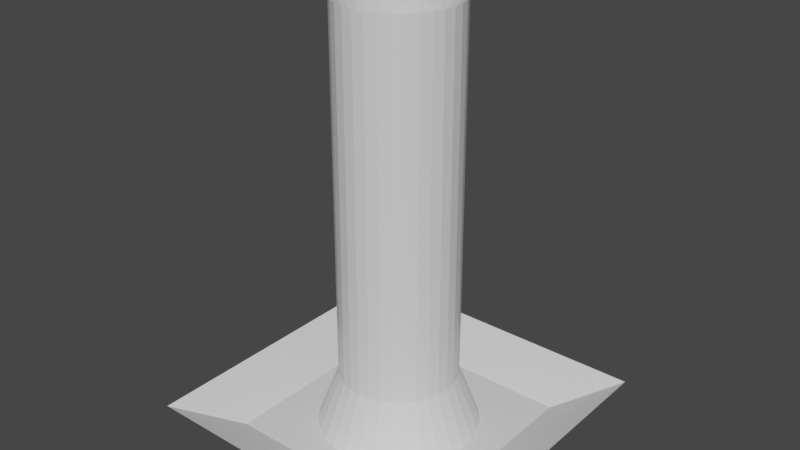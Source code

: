 # Source: agujero_ojos_02.blend  (saved by Blender 2.91.10; exported with 4.5.12 LTS)
import bpy
from mathutils import Matrix  # noqa: F401  (used for matrix-valued properties, if any)

bpy.ops.wm.read_factory_settings(use_empty=True)
scene = bpy.context.scene
scene.name = 'Scene'

# ---- materials (node trees are filled in below, after node groups)
mat_material = bpy.data.materials.new('Material')
mat_material.alpha_threshold = 0.0
mat_material.use_transparent_shadow = False
mat_material.line_color = (0.0, 0.0, 0.0, 1.0)

# ---- material node trees
mat_material.use_nodes = True; mat_material.node_tree.nodes.clear()
_N = mat_material.node_tree.nodes; _L = mat_material.node_tree.links
n0 = _N.new('ShaderNodeOutputMaterial'); n0.name = 'Material Output'; n0.location = (300, 300)
n1 = _N.new('ShaderNodeBsdfPrincipled'); n1.name = 'Principled BSDF'; n1.location = (10, 300)
n1.distribution = 'GGX'
n1.subsurface_method = 'BURLEY'
n1.inputs[2].default_value = 0.4
n1.inputs[3].default_value = 1.45
n1.inputs[27].default_value = (0.0, 0.0, 0.0, 1.0)
n1.inputs[28].default_value = 1.0
_L.new(n1.outputs[0], n0.inputs[0])
n0.is_active_output = True

# ---- world
world_world = bpy.data.worlds.new('World'); scene.world = world_world
world_world.use_nodes = True; world_world.node_tree.nodes.clear()
_N = world_world.node_tree.nodes; _L = world_world.node_tree.links
n0 = _N.new('ShaderNodeOutputWorld'); n0.name = 'World Output'; n0.location = (300, 300)
n1 = _N.new('ShaderNodeBackground'); n1.name = 'Background'; n1.location = (10, 300)
n1.inputs[0].default_value = (0.05088, 0.05088, 0.05088, 1.0)
_L.new(n1.outputs[0], n0.inputs[0])
n0.is_active_output = True
world_world.color = (0.05088, 0.05088, 0.05088)
world_world.use_sun_shadow = False
world_world.sun_shadow_jitter_overblur = 0.0

# ---- meshes
me_cube = bpy.data.meshes.new('Cube')
me_cube.from_pydata([(-0.001989, -0.0603, 0.4489), (-0.0199, -0.07815, -0.4489), (-0.001989, -0.1686, 0.4489), (-0.0199, -0.1508, -0.4489), (-0.1107, -0.0603, 0.4489), (-0.09275, -0.07815, -0.4489), (-0.1107, -0.1686, 0.4489), (-0.09275, -0.1508, -0.4489), (-0.05697, -0.1415, -0.4489), (-0.05697, -0.1341, 1.471), (-0.05165, -0.08745, -0.4489), (-0.06229, -0.1409, -0.4489), (-0.05309, -0.09468, 1.471), (-0.06085, -0.1337, 1.471), (-0.04653, -0.089, -0.4489), (-0.04935, -0.09581, 1.471), (-0.06741, -0.1394, -0.4489), (-0.06458, -0.1326, 1.471), (-0.04182, -0.09152, -0.4489), (-0.04591, -0.09765, 1.471), (-0.07212, -0.1369, -0.4489), (-0.06802, -0.1307, 1.471), (-0.07625, -0.1335, -0.4489), (-0.07104, -0.1283, 1.471), (-0.03768, -0.09491, -0.4489), (-0.0429, -0.1001, 1.471), (-0.07965, -0.1293, -0.4489), (-0.07352, -0.1253, 1.471), (-0.03429, -0.09904, -0.4489), (-0.04042, -0.1031, 1.471), (-0.08217, -0.1246, -0.4489), (-0.07535, -0.1218, 1.471), (-0.03177, -0.1038, -0.4489), (-0.03858, -0.1066, 1.471), (-0.08372, -0.1195, -0.4489), (-0.07649, -0.1181, 1.471), (-0.08424, -0.1142, -0.4489), (-0.07687, -0.1142, 1.471), (-0.03022, -0.1089, -0.4489), (-0.03745, -0.1103, 1.471), (-0.08372, -0.1089, -0.4489), (-0.07649, -0.1103, 1.471), (-0.0297, -0.1142, -0.4489), (-0.03707, -0.1142, 1.471), (-0.08217, -0.1038, -0.4489), (-0.07535, -0.1066, 1.471), (-0.03022, -0.1195, -0.4489), (-0.03745, -0.1181, 1.471), (-0.07965, -0.09904, -0.4489), (-0.07352, -0.1031, 1.471), (-0.07625, -0.09491, -0.4489), (-0.07104, -0.1001, 1.471), (-0.03177, -0.1246, -0.4489), (-0.03858, -0.1218, 1.471), (-0.07212, -0.09152, -0.4489), (-0.06802, -0.09765, 1.471), (-0.03429, -0.1293, -0.4489), (-0.04042, -0.1253, 1.471), (-0.06741, -0.089, -0.4489), (-0.06458, -0.09581, 1.471), (-0.03768, -0.1335, -0.4489), (-0.0429, -0.1283, 1.471), (-0.06229, -0.08745, -0.4489), (-0.06085, -0.09468, 1.471), (-0.04182, -0.1369, -0.4489), (-0.04591, -0.1307, 1.471), (-0.05697, -0.08692, -0.4489), (-0.05697, -0.0943, 1.471), (-0.04653, -0.1394, -0.4489), (-0.04935, -0.1326, 1.471), (-0.05165, -0.1409, -0.4489), (-0.05309, -0.1337, 1.471), (-0.05697, -0.1341, 14.02), (-0.05309, -0.09468, 14.02), (-0.06085, -0.1337, 14.02), (-0.04935, -0.09581, 14.02), (-0.06458, -0.1326, 14.02), (-0.04591, -0.09765, 14.02), (-0.06802, -0.1307, 14.02), (-0.07104, -0.1283, 14.02), (-0.0429, -0.1001, 14.02), (-0.07352, -0.1253, 14.02), (-0.04042, -0.1031, 14.02), (-0.07535, -0.1218, 14.02), (-0.03858, -0.1066, 14.02), (-0.07649, -0.1181, 14.02), (-0.07687, -0.1142, 14.02), (-0.03745, -0.1103, 14.02), (-0.07649, -0.1103, 14.02), (-0.03707, -0.1142, 14.02), (-0.07535, -0.1066, 14.02), (-0.03745, -0.1181, 14.02), (-0.07352, -0.1031, 14.02), (-0.07104, -0.1001, 14.02), (-0.03858, -0.1218, 14.02), (-0.06802, -0.09765, 14.02), (-0.04042, -0.1253, 14.02), (-0.06458, -0.09581, 14.02), (-0.0429, -0.1283, 14.02), (-0.06085, -0.09468, 14.02), (-0.04591, -0.1307, 14.02), (-0.05697, -0.0943, 14.02), (-0.04935, -0.1326, 14.02), (-0.05309, -0.1337, 14.02)], [], [(3, 2, 6, 7), (7, 6, 4, 5), (1, 0, 2, 3), (5, 4, 0, 1), (8, 11, 13, 9), (13, 11, 16, 17), (17, 16, 20, 21), (21, 20, 22, 23), (26, 27, 23, 22), (30, 31, 27, 26), (34, 35, 31, 30), (36, 37, 35, 34), (40, 41, 37, 36), (44, 45, 41, 40), (48, 49, 45, 44), (50, 51, 49, 48), (54, 55, 51, 50), (58, 59, 55, 54), (62, 63, 59, 58), (66, 67, 63, 62), (67, 66, 10, 12), (12, 10, 14, 15), (18, 19, 15, 14), (24, 25, 19, 18), (25, 24, 28, 29), (29, 28, 32, 33), (33, 32, 38, 39), (39, 38, 42, 43), (43, 42, 46, 47), (47, 46, 52, 53), (53, 52, 56, 57), (57, 56, 60, 61), (61, 60, 64, 65), (65, 64, 68, 69), (69, 68, 70, 71), (71, 70, 8, 9), (22, 7, 5, 1, 3, 60, 56, 52, 46, 42, 38, 32, 28, 24, 18, 14, 10, 66, 62, 58, 54, 50, 48, 44, 40, 36, 34, 30, 26), (60, 3, 7, 22, 20, 16, 11, 8, 70, 68, 64), (39, 43, 89, 87), (45, 49, 92, 90), (19, 25, 80, 77), (13, 17, 76, 74), (61, 65, 100, 98), (31, 35, 85, 83), (63, 67, 101, 99), (43, 47, 91, 89), (49, 51, 93, 92), (17, 21, 78, 76), (25, 29, 82, 80), (65, 69, 102, 100), (35, 37, 86, 85), (67, 12, 73, 101), (47, 53, 94, 91), (51, 55, 95, 93), (21, 23, 79, 78), (29, 33, 84, 82), (69, 71, 103, 102), (37, 41, 88, 86), (12, 15, 75, 73), (53, 57, 96, 94), (23, 27, 81, 79), (55, 59, 97, 95), (71, 9, 72, 103), (33, 39, 87, 84), (9, 13, 74, 72), (41, 45, 90, 88), (15, 19, 77, 75), (57, 61, 98, 96), (27, 31, 83, 81), (59, 63, 99, 97)])
_uv = me_cube.uv_layers.new(name='UVMap')
_uv.uv.foreach_set('vector', [0.835, 0.1648, 0.9997, 8.831e-05, 9.407e-05, 8.831e-05, 0.1648, 0.1648, 0.1648, 0.1648, 9.407e-05, 8.831e-05, 9.407e-05, 0.9997, 0.1648, 0.835, 0.835, 0.835, 0.9997, 0.9997, 0.9997, 8.831e-05, 0.835, 0.1648, 0.1648, 0.835, 9.407e-05, 0.9997, 0.9997, 0.9997, 0.835, 0.835, 0.8428, 0.0, 0.8734, 0.000189, 0.8613, 0.4995, 0.8305, 0.4995, 0.8613, 0.4995, 0.8734, 0.000189, 0.904, 0.0001735, 0.892, 0.4995, 0.892, 0.4995, 0.904, 0.0001735, 0.9346, 0.0001571, 0.9228, 0.4995, 0.9228, 0.4995, 0.9346, 0.0001571, 0.9652, 0.0001401, 0.9536, 0.4996, 0.996, 0.0001225, 0.9844, 0.4996, 0.9536, 0.4996, 0.9652, 0.0001401, 0.0473, 0.0001046, 0.03104, 0.4992, 0.0003171, 0.4992, 0.01671, 9.856e-05, 0.07789, 0.0001099, 0.06176, 0.4992, 0.03104, 0.4992, 0.0473, 0.0001046, 0.1085, 0.0001144, 0.09248, 0.4992, 0.06176, 0.4992, 0.07789, 0.0001099, 0.1391, 0.0001181, 0.1232, 0.4992, 0.09248, 0.4992, 0.1085, 0.0001144, 0.1697, 0.0001211, 0.1539, 0.4992, 0.1232, 0.4992, 0.1391, 0.0001181, 0.2003, 0.0001234, 0.1847, 0.4993, 0.1539, 0.4992, 0.1697, 0.0001211, 0.2309, 0.0001249, 0.2154, 0.4993, 0.1847, 0.4993, 0.2003, 0.0001234, 0.2615, 0.0001257, 0.2461, 0.4993, 0.2154, 0.4993, 0.2309, 0.0001249, 0.292, 0.0001257, 0.2768, 0.4993, 0.2461, 0.4993, 0.2615, 0.0001257, 0.3226, 0.000125, 0.3076, 0.4993, 0.2768, 0.4993, 0.292, 0.0001257, 0.3532, 0.0001236, 0.3383, 0.4993, 0.3076, 0.4993, 0.3226, 0.000125, 0.3383, 0.4993, 0.3532, 0.0001236, 0.3838, 0.0001214, 0.3691, 0.4993, 0.3691, 0.4993, 0.3838, 0.0001214, 0.4144, 0.0001185, 0.3998, 0.4993, 0.445, 0.0001148, 0.4305, 0.4993, 0.3998, 0.4993, 0.4144, 0.0001185, 0.4756, 0.0001104, 0.4613, 0.4993, 0.4305, 0.4993, 0.445, 0.0001148, 0.4613, 0.4993, 0.4756, 0.0001104, 0.5062, 0.0001054, 0.492, 0.4994, 0.492, 0.4994, 0.5062, 0.0001054, 0.5368, 9.954e-05, 0.5228, 0.4994, 0.5228, 0.4994, 0.5368, 9.954e-05, 0.5674, 9.298e-05, 0.5535, 0.4994, 0.5535, 0.4994, 0.5674, 9.298e-05, 0.598, 8.565e-05, 0.5843, 0.4994, 0.5843, 0.4994, 0.598, 8.565e-05, 0.6287, 7.761e-05, 0.6151, 0.4994, 0.6151, 0.4994, 0.6287, 7.761e-05, 0.6593, 6.881e-05, 0.6458, 0.4994, 0.6458, 0.4994, 0.6593, 6.881e-05, 0.6899, 5.928e-05, 0.6766, 0.4994, 0.6766, 0.4994, 0.6899, 5.928e-05, 0.7205, 4.897e-05, 0.7074, 0.4994, 0.7074, 0.4994, 0.7205, 4.897e-05, 0.7511, 3.791e-05, 0.7381, 0.4994, 0.7381, 0.4994, 0.7511, 3.791e-05, 0.7817, 2.608e-05, 0.7689, 0.4994, 0.7689, 0.4994, 0.7817, 2.608e-05, 0.8123, 1.347e-05, 0.7997, 0.4995, 0.7997, 0.4995, 0.8123, 1.347e-05, 0.8428, 0.0, 0.8305, 0.4995, 0.3166, 0.3243, 0.1648, 0.1648, 0.1648, 0.835, 0.835, 0.835, 0.835, 0.1648, 0.6714, 0.3243, 0.7026, 0.3625, 0.7258, 0.406, 0.7401, 0.4532, 0.7449, 0.5023, 0.7401, 0.5514, 0.7258, 0.5986, 0.7026, 0.6421, 0.6714, 0.6803, 0.6334, 0.7116, 0.59, 0.7348, 0.5429, 0.7492, 0.494, 0.754, 0.445, 0.7492, 0.398, 0.7348, 0.3546, 0.7116, 0.3166, 0.6803, 0.2854, 0.6421, 0.2622, 0.5986, 0.2479, 0.5514, 0.2431, 0.5023, 0.2479, 0.4532, 0.2622, 0.406, 0.2854, 0.3625, 0.6714, 0.3243, 0.835, 0.1648, 0.1648, 0.1648, 0.3166, 0.3243, 0.3546, 0.293, 0.398, 0.2698, 0.445, 0.2554, 0.494, 0.2506, 0.5429, 0.2554, 0.59, 0.2698, 0.6334, 0.293, 0.5535, 0.4994, 0.5843, 0.4994, 0.5975, 0.9989, 0.5669, 0.9988, 0.1539, 0.4992, 0.1847, 0.4993, 0.1999, 0.9979, 0.1694, 0.9978, 0.4305, 0.4993, 0.4613, 0.4993, 0.4751, 0.9985, 0.4445, 0.9985, 0.8613, 0.4995, 0.892, 0.4995, 0.9038, 0.9997, 0.8732, 0.9996, 0.7074, 0.4994, 0.7381, 0.4994, 0.7506, 0.9993, 0.72, 0.9992, 0.03104, 0.4992, 0.06176, 0.4992, 0.07772, 0.9976, 0.04719, 0.9975, 0.3076, 0.4993, 0.3383, 0.4993, 0.3528, 0.9982, 0.3222, 0.9982, 0.5843, 0.4994, 0.6151, 0.4994, 0.6281, 0.9989, 0.5975, 0.9989, 0.1847, 0.4993, 0.2154, 0.4993, 0.2305, 0.9979, 0.1999, 0.9979, 0.892, 0.4995, 0.9228, 0.4995, 0.9345, 0.9998, 0.9038, 0.9997, 0.4613, 0.4993, 0.492, 0.4994, 0.5057, 0.9986, 0.4751, 0.9985, 0.7381, 0.4994, 0.7689, 0.4994, 0.7812, 0.9994, 0.7506, 0.9993, 0.06176, 0.4992, 0.09248, 0.4992, 0.1083, 0.9977, 0.07772, 0.9976, 0.3383, 0.4993, 0.3691, 0.4993, 0.3833, 0.9983, 0.3528, 0.9982, 0.6151, 0.4994, 0.6458, 0.4994, 0.6587, 0.999, 0.6281, 0.9989, 0.2154, 0.4993, 0.2461, 0.4993, 0.261, 0.998, 0.2305, 0.9979, 0.9228, 0.4995, 0.9536, 0.4996, 0.9651, 0.9999, 0.9345, 0.9998, 0.492, 0.4994, 0.5228, 0.4994, 0.5363, 0.9987, 0.5057, 0.9986, 0.7689, 0.4994, 0.7997, 0.4995, 0.8119, 0.9995, 0.7812, 0.9994, 0.09248, 0.4992, 0.1232, 0.4992, 0.1388, 0.9977, 0.1083, 0.9977, 0.3691, 0.4993, 0.3998, 0.4993, 0.4139, 0.9984, 0.3833, 0.9983, 0.6458, 0.4994, 0.6766, 0.4994, 0.6894, 0.9991, 0.6587, 0.999, 0.9536, 0.4996, 0.9844, 0.4996, 0.996, 1.0, 0.9651, 0.9999, 0.2461, 0.4993, 0.2768, 0.4993, 0.2916, 0.9981, 0.261, 0.998, 0.7997, 0.4995, 0.8305, 0.4995, 0.8425, 0.9995, 0.8119, 0.9995, 0.5228, 0.4994, 0.5535, 0.4994, 0.5669, 0.9988, 0.5363, 0.9987, 0.8305, 0.4995, 0.8613, 0.4995, 0.8732, 0.9996, 0.8425, 0.9995, 0.1232, 0.4992, 0.1539, 0.4992, 0.1694, 0.9978, 0.1388, 0.9977, 0.3998, 0.4993, 0.4305, 0.4993, 0.4445, 0.9985, 0.4139, 0.9984, 0.6766, 0.4994, 0.7074, 0.4994, 0.72, 0.9992, 0.6894, 0.9991, 0.0003171, 0.4992, 0.03104, 0.4992, 0.04719, 0.9975, 0.01665, 0.9975, 0.2768, 0.4993, 0.3076, 0.4993, 0.3222, 0.9982, 0.2916, 0.9981])
me_cube.materials.append(mat_material)
me_cube.use_remesh_preserve_volume = False
me_cube.use_remesh_preserve_attributes = False
me_cube.use_mirror_vertex_groups = False
me_cube.update()

# ---- objects
ob_suelo_lvl1 = bpy.data.objects.new('Suelo_lvl1', me_cube)

# ---- transforms, parenting, visibility, modifiers, constraints
ob_suelo_lvl1.location = (-3.333, -5.687, -0.1474)
ob_suelo_lvl1.scale = (27.5, 27.5, 0.275)
ob_suelo_lvl1.lock_rotations_4d = False
ob_suelo_lvl1.empty_display_type = 'ARROWS'
ob_suelo_lvl1.lineart.crease_threshold = 0.0

# ---- collection membership
scene.collection.objects.link(ob_suelo_lvl1)

# ---- scene / render settings (as saved in the file)
scene.frame_start = 1; scene.frame_end = 250; scene.frame_set(1)
scene.render.engine = 'BLENDER_EEVEE_NEXT'
scene.cycles.use_denoising = False
scene.cycles.samples = 128
scene.cycles.sampling_pattern = 'TABULATED_SOBOL'
scene.cycles.use_adaptive_sampling = False
scene.cycles.use_light_tree = False
scene.view_settings.view_transform = 'Filmic'
bpy.context.view_layer.update()

# ---- added for rendering (the .blend has no active camera and no usable light): camera, sun
cam_auto = bpy.data.cameras.new('AutoCamera')
cam_auto.lens = 50.0
cam_auto.sensor_width = 36.0
cam_auto.clip_end = 1000.0
ob_auto_camera = bpy.data.objects.new('AutoCamera', cam_auto)
scene.collection.objects.link(ob_auto_camera)
ob_auto_camera.location = (0.484852, -15.274, 6.01218)
ob_auto_camera.rotation_euler = (1.09748, -7.21219e-08, 0.694738)
scene.camera = ob_auto_camera
light_auto_sun = bpy.data.lights.new('AutoSun', 'SUN')
light_auto_sun.energy = 3.0
light_auto_sun.angle = 0.0523599
ob_auto_sun = bpy.data.objects.new('AutoSun', light_auto_sun)
scene.collection.objects.link(ob_auto_sun)
ob_auto_sun.rotation_euler = (0.872665, 0.174533, 0.523599)
bpy.context.view_layer.update()
